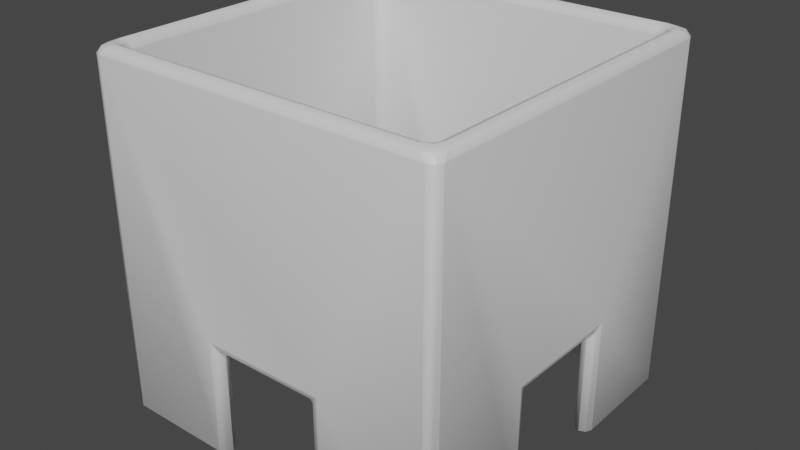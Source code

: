 # Source: House_v1_1.blend  (saved by Blender 2.80.75; exported with 4.5.12 LTS)
import bpy
from mathutils import Matrix  # noqa: F401  (used for matrix-valued properties, if any)

bpy.ops.wm.read_factory_settings(use_empty=True)
scene = bpy.context.scene
scene.name = 'Scene'

# ---- collections
col_collection = bpy.data.collections.new('Collection'); scene.collection.children.link(col_collection)

# ---- materials (node trees are filled in below, after node groups)
mat_material = bpy.data.materials.new('Material')
mat_material.alpha_threshold = 0.0
mat_material.use_transparent_shadow = False
mat_material.line_color = (0.0, 0.0, 0.0, 1.0)

# ---- material node trees
mat_material.use_nodes = True; mat_material.node_tree.nodes.clear()
_N = mat_material.node_tree.nodes; _L = mat_material.node_tree.links
n0 = _N.new('ShaderNodeOutputMaterial'); n0.name = 'Material Output'; n0.location = (300, 300)
n1 = _N.new('ShaderNodeBsdfPrincipled'); n1.name = 'Principled BSDF'; n1.location = (10, 300)
n1.distribution = 'GGX'
n1.subsurface_method = 'BURLEY'
n1.inputs[2].default_value = 0.4
n1.inputs[3].default_value = 1.45
n1.inputs[27].default_value = (0.0, 0.0, 0.0, 1.0)
n1.inputs[28].default_value = 1.0
_L.new(n1.outputs[0], n0.inputs[0])
n0.is_active_output = True

# ---- world
world_world = bpy.data.worlds.new('World'); scene.world = world_world
world_world.use_nodes = True; world_world.node_tree.nodes.clear()
_N = world_world.node_tree.nodes; _L = world_world.node_tree.links
n0 = _N.new('ShaderNodeOutputWorld'); n0.name = 'World Output'; n0.location = (300, 300)
n1 = _N.new('ShaderNodeBackground'); n1.name = 'Background'; n1.location = (10, 300)
n1.inputs[0].default_value = (0.05088, 0.05088, 0.05088, 1.0)
_L.new(n1.outputs[0], n0.inputs[0])
n0.is_active_output = True
world_world.color = (0.05088, 0.05088, 0.05088)
world_world.use_sun_shadow = False
world_world.sun_shadow_jitter_overblur = 0.0

# ---- meshes
me_cube = bpy.data.meshes.new('Cube')
me_cube.from_pydata([(0.95, -0.25, 0.6), (1.0, -0.35, 0.65), (0.95, -0.2854, 0.5854), (0.9789, -0.3, 0.6), (0.9854, -0.3146, 0.6), (0.9854, -0.3, 0.6146), (1.0, 0.35, 0.65), (0.95, 0.3, 0.55), (0.9854, 0.3, 0.6146), (0.9789, 0.3, 0.6), (0.9854, 0.3146, 0.6), (-1.0, 0.35, 0.0), (-0.9854, 0.3146, 0.0), (-0.95, 0.25, 0.6), (-1.0, 0.35, 0.65), (-0.95, 0.2854, 0.5854), (-0.9789, 0.3, 0.6), (-0.9854, 0.3146, 0.6), (-0.9854, 0.3, 0.6146), (-0.95, -0.3, 0.0), (-1.0, -0.35, 0.0), (-0.9854, -0.3146, 0.0), (-0.35, -1.0, 0.65), (-0.25, -0.95, 0.6), (-0.3146, -0.9854, 0.6), (-0.3, -0.9789, 0.6), (-0.3, -0.9854, 0.6146), (-0.2854, -0.95, 0.5854), (-0.35, 1.0, 0.65), (-0.3, 0.95, 0.55), (-0.3, 0.9854, 0.6146), (-0.3, 0.9789, 0.6), (-0.3146, 0.9854, 0.6), (0.35, -1.0, 0.65), (0.3, -0.95, 0.55), (0.3, -0.9854, 0.6146), (0.3, -0.9789, 0.6), (0.3146, -0.9854, 0.6), (0.2854, -0.95, 0.5854), (0.25, 0.95, 0.6), (0.35, 1.0, 0.65), (0.2854, 0.95, 0.5854), (0.3, 0.9789, 0.6), (0.3146, 0.9854, 0.6), (0.3, 0.9854, 0.6146), (-0.35, -1.0, 0.0), (-0.3146, -0.9854, 0.0), (0.35, 1.0, 0.0), (0.3146, 0.9854, 0.0), (1.0, 0.95, 1.95), (0.95, 0.8793, 2.0), (0.95, 1.0, 1.95), (0.9854, 0.9146, 1.985), (0.9666, 0.9666, 1.985), (0.9293, 0.9293, 2.0), (0.9146, 0.9854, 1.985), (0.9854, 0.9854, 1.95), (0.95, -1.0, 0.0), (1.0, -0.95, 0.0), (0.9854, -0.9854, 0.0), (-0.95, 1.0, 1.95), (-0.8793, 0.95, 2.0), (-1.0, 0.95, 1.95), (-0.9146, 0.9854, 1.985), (-0.9666, 0.9666, 1.985), (-0.9293, 0.9293, 2.0), (-0.9854, 0.9146, 1.985), (-0.9854, 0.9854, 1.95), (-0.95, 1.0, 0.0), (-1.0, 0.95, 0.0), (-0.9854, 0.9854, 0.0), (-0.95, -1.0, 1.95), (-1.0, -0.95, 1.95), (-0.95, -0.8793, 2.0), (-0.9854, -0.9854, 1.95), (-0.9666, -0.9666, 1.985), (-0.9854, -0.9146, 1.985), (-0.9293, -0.9293, 2.0), (-0.9146, -0.9854, 1.985), (-1.0, -0.95, 0.0), (-0.95, -1.0, 0.0), (-0.9854, -0.9854, 0.0), (0.3, -0.95, 0.0), (0.35, -1.0, 0.0), (0.3146, -0.9854, 0.0), (-0.3, 0.95, 0.0), (-0.35, 1.0, 0.0), (-0.3146, 0.9854, 0.0), (-1.0, -0.35, 0.65), (-0.95, -0.3, 0.55), (-0.9854, -0.3146, 0.6), (-0.9789, -0.3, 0.6), (-0.9854, -0.3, 0.6146), (1.0, -0.35, 0.0), (0.9854, -0.3146, 0.0), (0.95, 0.3, 0.0), (1.0, 0.35, 0.0), (0.9854, 0.3146, 0.0), (1.0, 0.95, 0.0), (0.95, 1.0, 0.0), (0.9854, 0.9854, 0.0), (0.8793, -0.95, 2.0), (1.0, -0.95, 1.95), (0.95, -1.0, 1.95), (0.9293, -0.9293, 2.0), (0.9666, -0.9666, 1.985), (0.9854, -0.9146, 1.985), (0.9854, -0.9854, 1.95), (0.9146, -0.9854, 1.985), (0.95, -0.3, 0.0), (0.9, -0.35, 0.0), (0.9146, -0.3146, 0.0), (0.95, -0.3, 0.55), (0.9, -0.35, 0.65), (0.9211, -0.3, 0.6), (0.9146, -0.3, 0.6146), (0.9146, -0.3146, 0.6), (0.95, 0.25, 0.6), (0.9, 0.35, 0.65), (0.95, 0.2854, 0.5854), (0.9211, 0.3, 0.6), (0.9146, 0.3146, 0.6), (0.9146, 0.3, 0.6146), (0.9, 0.35, 0.0), (0.9146, 0.3146, 0.0), (0.35, -0.9, 0.0), (0.3146, -0.9146, 0.0), (-0.3, -0.95, 0.0), (-0.35, -0.9, 0.0), (-0.3146, -0.9146, 0.0), (-0.3, -0.95, 0.55), (-0.35, -0.9, 0.65), (-0.3, -0.9211, 0.6), (-0.3, -0.9146, 0.6146), (-0.3146, -0.9146, 0.6), (0.25, -0.95, 0.6), (0.35, -0.9, 0.65), (0.3, -0.9211, 0.6), (0.3146, -0.9146, 0.6), (0.3, -0.9146, 0.6146), (-0.9, -0.35, 0.65), (-0.95, -0.25, 0.6), (-0.9146, -0.3146, 0.6), (-0.9211, -0.3, 0.6), (-0.9146, -0.3, 0.6146), (-0.95, -0.2854, 0.5854), (-0.9, -0.35, 0.0), (-0.9146, -0.3146, 0.0), (-0.9, 0.35, 0.65), (-0.95, 0.3, 0.55), (-0.9146, 0.3, 0.6146), (-0.9211, 0.3, 0.6), (-0.9146, 0.3146, 0.6), (-0.95, 0.3, 0.0), (-0.9, 0.35, 0.0), (-0.9146, 0.3146, 0.0), (-0.35, 0.9, 0.0), (-0.3146, 0.9146, 0.0), (0.3, 0.95, 0.0), (0.35, 0.9, 0.0), (0.3146, 0.9146, 0.0), (-0.25, 0.95, 0.6), (-0.35, 0.9, 0.65), (-0.2854, 0.95, 0.5854), (-0.3, 0.9211, 0.6), (-0.3146, 0.9146, 0.6), (-0.3, 0.9146, 0.6146), (0.35, 0.9, 0.65), (0.3, 0.95, 0.55), (0.3, 0.9146, 0.6146), (0.3, 0.9211, 0.6), (0.3146, 0.9146, 0.6), (-0.85, -0.9, 1.95), (-0.8793, -0.95, 2.0), (-0.9, -0.85, 1.95), (-0.8646, -0.9146, 1.985), (-0.8983, -0.8983, 1.985), (-0.9146, -0.8646, 1.985), (-0.8854, -0.8854, 1.95), (-0.85, 0.9, 1.95), (-0.9, 0.85, 1.95), (-0.95, 0.8793, 2.0), (-0.8854, 0.8854, 1.95), (-0.8983, 0.8983, 1.985), (-0.9146, 0.8646, 1.985), (-0.8646, 0.9146, 1.985), (0.9, 0.85, 1.95), (0.85, 0.9, 1.95), (0.8793, 0.95, 2.0), (0.8854, 0.8854, 1.95), (0.8983, 0.8983, 1.985), (0.8646, 0.9146, 1.985), (0.9146, 0.8646, 1.985), (0.9, -0.85, 1.95), (0.95, -0.8793, 2.0), (0.85, -0.9, 1.95), (0.9146, -0.8646, 1.985), (0.8983, -0.8983, 1.985), (0.8646, -0.9146, 1.985), (0.8854, -0.8854, 1.95), (0.85, 0.9, 0.0), (0.9, 0.85, 0.0), (0.8854, 0.8854, 0.0), (-0.9, 0.85, 0.0), (-0.85, 0.9, 0.0), (-0.8854, 0.8854, 0.0), (-0.85, -0.9, 0.0), (-0.9, -0.85, 0.0), (-0.8854, -0.8854, 0.0), (0.9, -0.85, 0.0), (0.85, -0.9, 0.0), (0.8854, -0.8854, 0.0)], [], [(86, 68, 60, 51, 99, 47, 40, 28), (72, 62, 69, 11, 14, 88, 20, 79), (83, 57, 103, 71, 80, 45, 22, 33), (154, 203, 180, 174, 207, 146, 140, 148), (159, 200, 187, 179, 204, 156, 162, 167), (128, 206, 172, 195, 210, 125, 136, 131), (110, 209, 193, 186, 201, 123, 118, 113), (0, 5, 3, 2), (112, 2, 3, 4), (1, 4, 3, 5), (117, 119, 9, 8), (6, 8, 9, 10), (7, 10, 9, 119), (13, 18, 16, 15), (149, 15, 16, 17), (14, 17, 16, 18), (130, 27, 25, 24), (22, 24, 25, 26), (23, 26, 25, 27), (161, 163, 31, 30), (28, 30, 31, 32), (29, 32, 31, 163), (135, 38, 36, 35), (33, 35, 36, 37), (34, 37, 36, 38), (39, 44, 42, 41), (168, 41, 42, 43), (40, 43, 42, 44), (49, 56, 53, 52), (50, 52, 53, 54), (188, 54, 53, 55), (51, 55, 53, 56), (60, 67, 64, 63), (61, 63, 64, 65), (181, 65, 64, 66), (62, 66, 64, 67), (100, 98, 96, 97, 95, 124, 123, 201, 202, 200, 159, 160, 158, 48, 47, 99), (71, 78, 75, 74), (72, 74, 75, 76), (73, 76, 75, 77), (173, 77, 75, 78), (88, 92, 91, 90), (89, 90, 91, 145), (141, 145, 91, 92), (101, 108, 105, 104), (194, 104, 105, 106), (102, 106, 105, 107), (103, 107, 105, 108), (112, 116, 114, 2), (0, 2, 114, 115), (113, 115, 114, 116), (117, 122, 120, 119), (7, 119, 120, 121), (118, 121, 120, 122), (130, 134, 132, 27), (23, 27, 132, 133), (131, 133, 132, 134), (135, 139, 137, 38), (34, 38, 137, 138), (136, 138, 137, 139), (89, 145, 143, 142), (140, 142, 143, 144), (141, 144, 143, 145), (13, 15, 151, 150), (148, 150, 151, 152), (149, 152, 151, 15), (161, 166, 164, 163), (29, 163, 164, 165), (162, 165, 164, 166), (39, 41, 170, 169), (167, 169, 170, 171), (168, 171, 170, 41), (172, 178, 176, 175), (173, 175, 176, 77), (73, 77, 176, 177), (174, 177, 176, 178), (179, 185, 183, 182), (180, 182, 183, 184), (181, 184, 183, 65), (61, 65, 183, 185), (186, 192, 190, 189), (187, 189, 190, 191), (188, 191, 190, 54), (50, 54, 190, 192), (193, 199, 197, 196), (194, 196, 197, 104), (101, 104, 197, 198), (195, 198, 197, 199), (141, 92, 18, 13), (92, 88, 14, 18), (149, 17, 12, 153), (17, 14, 11, 12), (117, 8, 5, 0), (8, 6, 1, 5), (79, 81, 74, 72), (81, 80, 71, 74), (62, 67, 70, 69), (67, 60, 68, 70), (161, 30, 44, 39), (30, 28, 40, 44), (45, 46, 24, 22), (46, 127, 130, 24), (135, 35, 26, 23), (35, 33, 22, 26), (85, 87, 32, 29), (87, 86, 28, 32), (82, 84, 37, 34), (84, 83, 33, 37), (47, 48, 43, 40), (48, 158, 168, 43), (109, 111, 116, 112), (111, 110, 113, 116), (118, 122, 115, 113), (122, 117, 0, 115), (123, 124, 121, 118), (124, 95, 7, 121), (127, 129, 134, 130), (129, 128, 131, 134), (136, 139, 133, 131), (139, 135, 23, 133), (125, 126, 138, 136), (126, 82, 34, 138), (89, 142, 147, 19), (142, 140, 146, 147), (140, 144, 150, 148), (144, 141, 13, 150), (148, 152, 155, 154), (152, 149, 153, 155), (162, 166, 169, 167), (166, 161, 39, 169), (156, 157, 165, 162), (157, 85, 29, 165), (158, 160, 171, 168), (160, 159, 167, 171), (179, 182, 205, 204), (182, 180, 203, 205), (174, 178, 208, 207), (178, 172, 206, 208), (186, 189, 202, 201), (189, 187, 200, 202), (180, 184, 177, 174), (184, 181, 73, 177), (195, 199, 211, 210), (199, 193, 209, 211), (187, 191, 185, 179), (191, 188, 61, 185), (101, 198, 175, 173), (198, 195, 172, 175), (193, 196, 192, 186), (196, 194, 50, 192), (181, 66, 76, 73), (66, 62, 72, 76), (103, 108, 78, 71), (108, 101, 173, 78), (19, 21, 90, 89), (21, 20, 88, 90), (57, 59, 107, 103), (59, 58, 102, 107), (93, 94, 4, 1), (94, 109, 112, 4), (95, 97, 10, 7), (97, 96, 6, 10), (51, 56, 100, 99), (56, 49, 98, 100), (188, 55, 63, 61), (55, 51, 60, 63), (194, 106, 52, 50), (106, 102, 49, 52), (96, 98, 49, 102, 58, 93, 1, 6), (208, 206, 128, 129, 127, 46, 45, 80, 81, 79, 20, 21, 19, 147, 146, 207), (205, 203, 154, 155, 153, 12, 11, 69, 70, 68, 86, 87, 85, 157, 156, 204), (57, 83, 84, 82, 126, 125, 210, 211, 209, 110, 111, 109, 94, 93, 58, 59)])
_uv = me_cube.uv_layers.new(name='UVMap')
_uv.uv.foreach_set('vector', [0.0, 0.0, 0.0, 0.0, 0.0, 0.0, 0.0, 0.0, 0.0, 0.0, 0.0, 0.0, 0.0, 0.0, 0.0, 0.0, 0.0, 0.0, 0.0, 0.0, 0.0, 0.0, 0.0, 0.0, 0.0, 0.0, 0.0, 0.0, 0.0, 0.0, 0.0, 0.0, 0.0, 0.0, 0.0, 0.0, 0.0, 0.0, 0.0, 0.0, 0.0, 0.0, 0.0, 0.0, 0.0, 0.0, 0.0, 0.0, 0.0, 0.0, 0.0, 0.0, 0.0, 0.0, 0.0, 0.0, 0.0, 0.0, 0.0, 0.0, 0.0, 0.0, 0.0, 0.0, 0.0, 0.0, 0.0, 0.0, 0.0, 0.0, 0.0, 0.0, 0.0, 0.0, 0.0, 0.0, 0.0, 0.0, 0.0, 0.0, 0.0, 0.0, 0.0, 0.0, 0.0, 0.0, 0.0, 0.0, 0.0, 0.0, 0.0, 0.0, 0.0, 0.0, 0.0, 0.0, 0.0, 0.0, 0.0, 0.0, 0.0, 0.0, 0.0, 0.0, 0.0, 0.0, 0.0, 0.0, 0.0, 0.0, 0.0, 0.0, 0.0, 0.0, 0.0, 0.0, 0.0, 0.0, 0.0, 0.0, 0.0, 0.0, 0.0, 0.0, 0.0, 0.0, 0.0, 0.0, 0.0, 0.0, 0.0, 0.0, 0.0, 0.0, 0.0, 0.0, 0.0, 0.0, 0.0, 0.0, 0.0, 0.0, 0.0, 0.0, 0.0, 0.0, 0.0, 0.0, 0.0, 0.0, 0.0, 0.0, 0.0, 0.0, 0.0, 0.0, 0.0, 0.0, 0.0, 0.0, 0.0, 0.0, 0.0, 0.0, 0.0, 0.0, 0.0, 0.0, 0.0, 0.0, 0.0, 0.0, 0.0, 0.0, 0.0, 0.0, 0.0, 0.0, 0.0, 0.0, 0.0, 0.0, 0.0, 0.0, 0.0, 0.0, 0.0, 0.0, 0.0, 0.0, 0.0, 0.0, 0.0, 0.0, 0.0, 0.0, 0.0, 0.0, 0.0, 0.0, 0.0, 0.0, 0.0, 0.0, 0.0, 0.0, 0.0, 0.0, 0.0, 0.0, 0.0, 0.0, 0.0, 0.0, 0.0, 0.0, 0.0, 0.0, 0.0, 0.0, 0.0, 0.0, 0.0, 0.0, 0.0, 0.0, 0.0, 0.0, 0.0, 0.0, 0.0, 0.0, 0.0, 0.0, 0.0, 0.0, 0.0, 0.0, 0.0, 0.0, 0.0, 0.0, 0.0, 0.0, 0.0, 0.0, 0.0, 0.0, 0.0, 0.0, 0.0, 0.0, 0.0, 0.0, 0.0, 0.0, 0.0, 0.0, 0.0, 0.0, 0.0, 0.0, 0.0, 0.0, 0.0, 0.0, 0.0, 0.0, 0.0, 0.0, 0.0, 0.0, 0.0, 0.0, 0.0, 0.0, 0.0, 0.0, 0.0, 0.0, 0.0, 0.0, 0.0, 0.0, 0.0, 0.0, 0.0, 0.0, 0.0, 0.0, 0.0, 0.0, 0.0, 0.0, 0.0, 0.0, 0.0, 0.0, 0.0, 0.0, 0.0, 0.0, 0.0, 0.0, 0.0, 0.0, 0.0, 0.0, 0.0, 0.0, 0.0, 0.0, 0.0, 0.0, 0.0, 0.0, 0.0, 0.0, 0.0, 0.0, 0.0, 0.0, 0.0, 0.0, 0.0, 0.0, 0.0, 0.0, 0.0, 0.0, 0.0, 0.0, 0.0, 0.0, 0.0, 0.0, 0.0, 0.0, 0.0, 0.0, 0.0, 0.0, 0.0, 0.0, 0.0, 0.0, 0.0, 0.0, 0.0, 0.0, 0.0, 0.0, 0.0, 0.0, 0.0, 0.0, 0.0, 0.0, 0.0, 0.0, 0.0, 0.0, 0.0, 0.0, 0.0, 0.0, 0.0, 0.0, 0.0, 0.0, 0.0, 0.0, 0.0, 0.0, 0.0, 0.0, 0.0, 0.0, 0.0, 0.0, 0.0, 0.0, 0.0, 0.0, 0.0, 0.0, 0.0, 0.0, 0.0, 0.0, 0.0, 0.0, 0.0, 0.0, 0.0, 0.0, 0.0, 0.0, 0.0, 0.0, 0.0, 0.0, 0.0, 0.0, 0.0, 0.0, 0.0, 0.0, 0.0, 0.0, 0.0, 0.0, 0.0, 0.0, 0.0, 0.0, 0.0, 0.0, 0.0, 0.0, 0.0, 0.0, 0.0, 0.0, 0.0, 0.0, 0.0, 0.0, 0.0, 0.0, 0.0, 0.0, 0.0, 0.0, 0.0, 0.0, 0.0, 0.0, 0.0, 0.0, 0.0, 0.0, 0.0, 0.0, 0.0, 0.0, 0.0, 0.0, 0.0, 0.0, 0.0, 0.0, 0.0, 0.0, 0.0, 0.0, 0.0, 0.0, 0.0, 0.0, 0.0, 0.0, 0.0, 0.0, 0.0, 0.0, 0.0, 0.0, 0.0, 0.0, 0.0, 0.0, 0.0, 0.0, 0.0, 0.0, 0.0, 0.0, 0.0, 0.0, 0.0, 0.0, 0.0, 0.0, 0.0, 0.0, 0.0, 0.0, 0.0, 0.0, 0.0, 0.0, 0.0, 0.0, 0.0, 0.0, 0.0, 0.0, 0.0, 0.0, 0.0, 0.0, 0.0, 0.0, 0.0, 0.0, 0.0, 0.0, 0.0, 0.0, 0.0, 0.0, 0.0, 0.0, 0.0, 0.0, 0.0, 0.0, 0.0, 0.0, 0.0, 0.0, 0.0, 0.0, 0.0, 0.0, 0.0, 0.0, 0.0, 0.0, 0.0, 0.0, 0.0, 0.0, 0.0, 0.0, 0.0, 0.0, 0.0, 0.0, 0.0, 0.0, 0.0, 0.0, 0.0, 0.0, 0.0, 0.0, 0.0, 0.0, 0.0, 0.0, 0.0, 0.0, 0.0, 0.0, 0.0, 0.0, 0.0, 0.0, 0.0, 0.0, 0.0, 0.0, 0.0, 0.0, 0.0, 0.0, 0.0, 0.0, 0.0, 0.0, 0.0, 0.0, 0.0, 0.0, 0.0, 0.0, 0.0, 0.0, 0.0, 0.0, 0.0, 0.0, 0.0, 0.0, 0.0, 0.0, 0.0, 0.0, 0.0, 0.0, 0.0, 0.0, 0.0, 0.0, 0.0, 0.0, 0.0, 0.0, 0.0, 0.0, 0.0, 0.0, 0.0, 0.0, 0.0, 0.0, 0.0, 0.0, 0.0, 0.0, 0.0, 0.0, 0.0, 0.0, 0.0, 0.0, 0.0, 0.0, 0.0, 0.0, 0.0, 0.0, 0.0, 0.0, 0.0, 0.0, 0.0, 0.0, 0.0, 0.0, 0.0, 0.0, 0.0, 0.0, 0.0, 0.0, 0.0, 0.0, 0.0, 0.0, 0.0, 0.0, 0.0, 0.0, 0.0, 0.0, 0.0, 0.0, 0.0, 0.0, 0.0, 0.0, 0.0, 0.0, 0.0, 0.0, 0.0, 0.0, 0.0, 0.0, 0.0, 0.0, 0.0, 0.0, 0.0, 0.0, 0.0, 0.0, 0.0, 0.0, 0.0, 0.0, 0.0, 0.0, 0.0, 0.0, 0.0, 0.0, 0.0, 0.0, 0.0, 0.0, 0.0, 0.0, 0.0, 0.0, 0.0, 0.0, 0.0, 0.0, 0.0, 0.0, 0.0, 0.0, 0.0, 0.0, 0.0, 0.0, 0.0, 0.0, 0.0, 0.0, 0.0, 0.0, 0.0, 0.0, 0.0, 0.0, 0.0, 0.0, 0.0, 0.0, 0.0, 0.0, 0.0, 0.0, 0.0, 0.0, 0.0, 0.0, 0.0, 0.0, 0.0, 0.0, 0.0, 0.0, 0.0, 0.0, 0.0, 0.0, 0.0, 0.0, 0.0, 0.0, 0.0, 0.0, 0.0, 0.0, 0.0, 0.0, 0.0, 0.0, 0.0, 0.0, 0.0, 0.0, 0.0, 0.0, 0.0, 0.0, 0.0, 0.0, 0.0, 0.0, 0.0, 0.0, 0.0, 0.0, 0.0, 0.0, 0.0, 0.0, 0.0, 0.0, 0.0, 0.0, 0.0, 0.0, 0.0, 0.0, 0.0, 0.0, 0.0, 0.0, 0.0, 0.0, 0.0, 0.0, 0.0, 0.0, 0.0, 0.0, 0.0, 0.0, 0.0, 0.0, 0.0, 0.0, 0.0, 0.0, 0.0, 0.0, 0.0, 0.0, 0.0, 0.0, 0.0, 0.0, 0.0, 0.0, 0.0, 0.0, 0.0, 0.0, 0.0, 0.0, 0.0, 0.0, 0.0, 0.0, 0.0, 0.0, 0.0, 0.0, 0.0, 0.0, 0.0, 0.0, 0.0, 0.0, 0.0, 0.0, 0.0, 0.0, 0.0, 0.0, 0.0, 0.0, 0.0, 0.0, 0.0, 0.0, 0.0, 0.0, 0.0, 0.0, 0.0, 0.0, 0.0, 0.0, 0.0, 0.0, 0.0, 0.0, 0.0, 0.0, 0.0, 0.0, 0.0, 0.0, 0.0, 0.0, 0.0, 0.0, 0.0, 0.0, 0.0, 0.0, 0.0, 0.0, 0.0, 0.0, 0.0, 0.0, 0.0, 0.0, 0.0, 0.0, 0.0, 0.0, 0.0, 0.0, 0.0, 0.0, 0.0, 0.0, 0.0, 0.0, 0.0, 0.0, 0.0, 0.0, 0.0, 0.0, 0.0, 0.0, 0.0, 0.0, 0.0, 0.0, 0.0, 0.0, 0.0, 0.0, 0.0, 0.0, 0.0, 0.0, 0.0, 0.0, 0.0, 0.0, 0.0, 0.0, 0.0, 0.0, 0.0, 0.0, 0.0, 0.0, 0.0, 0.0, 0.0, 0.0, 0.0, 0.0, 0.0, 0.0, 0.0, 0.0, 0.0, 0.0, 0.0, 0.0, 0.0, 0.0, 0.0, 0.0, 0.0, 0.0, 0.0, 0.0, 0.0, 0.0, 0.0, 0.0, 0.0, 0.0, 0.0, 0.0, 0.0, 0.0, 0.0, 0.0, 0.0, 0.0, 0.0, 0.0, 0.0, 0.0, 0.0, 0.0, 0.0, 0.0, 0.0, 0.0, 0.0, 0.0, 0.0, 0.0, 0.0, 0.0, 0.0, 0.0, 0.0, 0.0, 0.0, 0.0, 0.0, 0.0, 0.0, 0.0, 0.0, 0.0, 0.0, 0.0, 0.0, 0.0, 0.0, 0.0, 0.0, 0.0, 0.0, 0.0, 0.0, 0.0, 0.0, 0.0, 0.0, 0.0, 0.0, 0.0, 0.0, 0.0, 0.0, 0.0, 0.0, 0.0, 0.0, 0.0, 0.0, 0.0, 0.0, 0.0, 0.0, 0.0, 0.0, 0.0, 0.0, 0.0, 0.0, 0.0, 0.0, 0.0, 0.0, 0.0, 0.0, 0.0, 0.0, 0.0, 0.0, 0.0, 0.0, 0.0, 0.0, 0.0, 0.0, 0.0, 0.0, 0.0, 0.0, 0.0, 0.0, 0.0, 0.0, 0.0, 0.0, 0.0, 0.0, 0.0, 0.0, 0.0, 0.0, 0.0, 0.0, 0.0, 0.0, 0.0, 0.0, 0.0, 0.0, 0.0, 0.0, 0.0, 0.0, 0.0, 0.0, 0.0, 0.0, 0.0, 0.0, 0.0, 0.0, 0.0, 0.0, 0.0, 0.0, 0.0, 0.0, 0.0, 0.0, 0.0, 0.0, 0.0, 0.0, 0.0, 0.0, 0.0, 0.0, 0.0, 0.0, 0.0, 0.0, 0.0, 0.0, 0.0, 0.0, 0.0, 0.0, 0.0, 0.0, 0.0, 0.0, 0.0, 0.0, 0.0, 0.0, 0.0, 0.0, 0.0, 0.0, 0.0, 0.0, 0.0, 0.0, 0.0, 0.0, 0.0, 0.0, 0.0, 0.0, 0.0, 0.0, 0.0, 0.0, 0.0, 0.0, 0.0, 0.0, 0.0, 0.0, 0.0, 0.0, 0.0, 0.0, 0.0, 0.0, 0.0, 0.0, 0.0, 0.0, 0.0, 0.0, 0.0, 0.0, 0.0, 0.0, 0.0, 0.0, 0.0, 0.0, 0.0, 0.0, 0.0, 0.0, 0.0, 0.0, 0.0, 0.0, 0.0, 0.0, 0.0, 0.0, 0.0, 0.0, 0.0, 0.0, 0.0, 0.0, 0.0, 0.0, 0.0, 0.0, 0.0, 0.0, 0.0, 0.0, 0.0, 0.0, 0.0, 0.0, 0.0, 0.0, 0.0, 0.0, 0.0, 0.0, 0.0, 0.0, 0.0, 0.0, 0.0, 0.0, 0.0, 0.0, 0.0, 0.0, 0.0, 0.0, 0.0, 0.0, 0.0, 0.0, 0.0, 0.0, 0.0, 0.0, 0.0, 0.0, 0.0, 0.0, 0.0, 0.0, 0.0, 0.0, 0.0, 0.0, 0.0, 0.0, 0.0, 0.0, 0.0, 0.0, 0.0, 0.0, 0.0, 0.0, 0.0, 0.0, 0.0, 0.0, 0.0, 0.0, 0.0, 0.0, 0.0, 0.0, 0.0, 0.0, 0.0, 0.0, 0.0, 0.0, 0.0, 0.0, 0.0, 0.0, 0.0, 0.0, 0.0, 0.0, 0.0, 0.0, 0.0, 0.0, 0.0, 0.0, 0.0, 0.0, 0.0, 0.0, 0.0, 0.0, 0.0, 0.0, 0.0, 0.0, 0.0, 0.0, 0.0, 0.0, 0.0, 0.0, 0.0, 0.0, 0.0, 0.0, 0.0, 0.0, 0.0, 0.0, 0.0, 0.0, 0.0, 0.0, 0.0, 0.0, 0.0, 0.0, 0.0, 0.0, 0.0, 0.0, 0.0, 0.0, 0.0, 0.0, 0.0, 0.0, 0.0, 0.0, 0.0, 0.0, 0.0, 0.0, 0.0, 0.0, 0.0, 0.0, 0.0, 0.0, 0.0, 0.0, 0.0, 0.0, 0.0, 0.0, 0.0, 0.0, 0.0, 0.0, 0.0, 0.0, 0.0, 0.0, 0.0, 0.0, 0.0, 0.0, 0.0, 0.0, 0.0, 0.0, 0.0, 0.0, 0.0, 0.0, 0.0, 0.0, 0.0, 0.0, 0.0, 0.0, 0.0, 0.0, 0.0, 0.0, 0.0, 0.0, 0.0, 0.0, 0.0, 0.0, 0.0, 0.0, 0.0, 0.0, 0.0, 0.0, 0.0, 0.0, 0.0, 0.0, 0.0, 0.0, 0.0, 0.0, 0.0, 0.0, 0.0, 0.0, 0.0, 0.0, 0.0, 0.0, 0.0, 0.0, 0.0, 0.0, 0.0, 0.0, 0.0, 0.0, 0.0, 0.0, 0.0, 0.0, 0.0, 0.0, 0.0, 0.0, 0.0, 0.0, 0.0, 0.0, 0.0, 0.0, 0.0, 0.0, 0.0, 0.0, 0.0, 0.0, 0.0, 0.0, 0.0, 0.0, 0.0, 0.0, 0.0, 0.0, 0.0, 0.0, 0.0, 0.0, 0.0, 0.0, 0.0, 0.0, 0.0, 0.0, 0.0, 0.0, 0.0, 0.0, 0.0, 0.0, 0.0, 0.0, 0.0, 0.0, 0.0, 0.0, 0.0, 0.0, 0.0, 0.0, 0.0, 0.0, 0.0, 0.0, 0.0, 0.0, 0.0, 0.0, 0.0, 0.0, 0.0, 0.0, 0.0, 0.0, 0.0, 0.0, 0.0, 0.0, 0.0, 0.0, 0.0, 0.0, 0.0, 0.0, 0.0, 0.0, 0.0, 0.0, 0.0, 0.0, 0.0, 0.0, 0.0, 0.0, 0.0, 0.0, 0.0, 0.0, 0.0, 0.0, 0.0, 0.0, 0.0, 0.0, 0.0, 0.0, 0.0, 0.0, 0.0, 0.0, 0.0, 0.0, 0.0, 0.0, 0.0, 0.0, 0.0, 0.0, 0.0, 0.0, 0.0, 0.0, 0.0, 0.0, 0.0, 0.0, 0.0, 0.0, 0.0, 0.0, 0.0, 0.0, 0.0, 0.0, 0.0, 0.0, 0.0, 0.0, 0.0, 0.0, 0.0, 0.0, 0.0, 0.0, 0.0, 0.0, 0.0, 0.0, 0.0, 0.0, 0.0, 0.0, 0.0, 0.0, 0.0, 0.0, 0.0, 0.0, 0.0, 0.0, 0.0, 0.0, 0.0, 0.0, 0.0, 0.0, 0.0])
me_cube.materials.append(mat_material)
me_cube.use_remesh_preserve_volume = False
me_cube.use_remesh_preserve_attributes = False
me_cube.use_mirror_vertex_groups = False
me_cube.update()
me_cube.normals_split_custom_set([tuple(v) for v in zip(*[iter([0.04324, 0.8912, -0.4516, -0.04324, 0.8912, -0.4516, -0.07133, 0.9922, 0.1021, 0.07133, 0.9922, 0.1021, 0.04324, 0.8912, -0.4516, -0.04324, 0.8912, -0.4516, -0.06023, 0.9964, -0.06023, 0.06023, 0.9964, -0.06023, -0.9922, -0.07133, 0.1021, -0.9922, 0.07133, 0.1021, -0.8912, 0.04324, -0.4516, -0.8912, -0.04324, -0.4516, -0.9964, -0.06023, -0.06023, -0.9964, 0.06023, -0.06023, -0.8912, 0.04324, -0.4516, -0.8912, -0.04324, -0.4516, -0.04324, -0.8912, -0.4516, 0.04324, -0.8912, -0.4516, 0.07133, -0.9922, 0.1021, -0.07133, -0.9922, 0.1021, -0.04324, -0.8912, -0.4516, 0.04324, -0.8912, -0.4516, 0.06023, -0.9964, -0.06023, -0.06023, -0.9964, -0.06023, 0.8912, -0.04324, -0.4516, 0.8912, -0.04321, -0.4516, 0.993, -0.07855, 0.0883, 0.993, 0.07855, 0.0883, 0.8912, 0.04321, -0.4516, 0.8912, 0.04324, -0.4516, 0.9964, 0.06023, -0.06023, 0.9964, -0.06023, -0.06023, -0.04324, -0.8912, -0.4516, -0.04321, -0.8912, -0.4516, -0.07855, -0.993, 0.0883, 0.07855, -0.993, 0.0883, 0.04321, -0.8912, -0.4516, 0.04324, -0.8912, -0.4516, 0.06023, -0.9964, -0.06023, -0.06023, -0.9964, -0.06023, 0.04324, 0.8912, -0.4516, 0.04321, 0.8912, -0.4516, 0.07855, 0.993, 0.0883, -0.07855, 0.993, 0.0883, -0.04321, 0.8912, -0.4516, -0.04324, 0.8912, -0.4516, -0.06023, 0.9964, -0.06023, 0.06023, 0.9964, -0.06023, -0.8912, 0.04324, -0.4516, -0.8912, 0.04321, -0.4516, -0.993, 0.07855, 0.0883, -0.993, -0.07855, 0.0883, -0.8912, -0.04321, -0.4516, -0.8912, -0.04324, -0.4516, -0.9964, -0.06023, -0.06023, -0.9964, 0.06023, -0.06023, 0.3676, 0.3454, -0.8635, 0.745, 0.2787, -0.606, 0.7454, 0.4095, -0.5259, 0.3658, 0.5928, -0.7175, 0.3676, 0.8635, -0.3453, 0.3658, 0.7175, -0.5928, 0.7454, 0.5259, -0.4095, 0.745, 0.606, -0.2787, 0.9736, 0.1615, -0.1615, 0.8978, 0.3992, -0.1858, 0.8939, 0.317, -0.317, 0.8978, 0.1858, -0.3992, 0.3676, -0.3453, -0.8635, 0.3658, -0.5928, -0.7175, 0.7455, -0.4095, -0.5259, 0.745, -0.2787, -0.606, 0.9736, -0.1615, -0.1615, 0.8978, -0.1858, -0.3992, 0.8939, -0.317, -0.317, 0.8978, -0.3992, -0.1858, 0.3676, -0.8635, -0.3454, 0.745, -0.606, -0.2787, 0.7454, -0.5259, -0.4095, 0.3658, -0.7175, -0.5928, -0.3676, -0.3454, -0.8635, -0.745, -0.2787, -0.606, -0.7454, -0.4095, -0.5259, -0.3658, -0.5928, -0.7175, -0.3676, -0.8635, -0.3453, -0.3658, -0.7175, -0.5928, -0.7454, -0.5259, -0.4095, -0.745, -0.606, -0.2787, -0.9736, -0.1615, -0.1615, -0.8978, -0.3992, -0.1858, -0.8939, -0.317, -0.317, -0.8978, -0.1858, -0.3992, 0.8635, -0.3676, -0.3453, 0.7175, -0.3658, -0.5928, 0.5259, -0.7455, -0.4095, 0.606, -0.745, -0.2787, 0.1615, -0.9736, -0.1615, 0.3992, -0.8978, -0.1858, 0.317, -0.8939, -0.317, 0.1858, -0.8978, -0.3992, 0.3454, -0.3676, -0.8635, 0.2787, -0.745, -0.606, 0.4095, -0.7454, -0.5259, 0.5928, -0.3658, -0.7175, 0.3453, 0.3676, -0.8635, 0.5928, 0.3658, -0.7175, 0.4095, 0.7454, -0.5259, 0.2787, 0.745, -0.606, 0.1615, 0.9736, -0.1615, 0.1858, 0.8978, -0.3992, 0.317, 0.8939, -0.317, 0.3992, 0.8978, -0.1858, 0.8635, 0.3676, -0.3454, 0.606, 0.745, -0.2787, 0.5259, 0.7454, -0.4095, 0.7175, 0.3658, -0.5928, -0.3453, -0.3676, -0.8635, -0.5928, -0.3658, -0.7175, -0.4095, -0.7454, -0.5259, -0.2787, -0.745, -0.606, -0.1615, -0.9736, -0.1615, -0.1858, -0.8978, -0.3992, -0.317, -0.8939, -0.317, -0.3992, -0.8978, -0.1858, -0.8635, -0.3676, -0.3454, -0.606, -0.745, -0.2787, -0.5259, -0.7454, -0.4095, -0.7175, -0.3658, -0.5928, -0.3454, 0.3676, -0.8635, -0.2787, 0.745, -0.606, -0.4095, 0.7454, -0.5259, -0.5928, 0.3658, -0.7175, -0.8635, 0.3676, -0.3453, -0.7175, 0.3658, -0.5928, -0.5259, 0.7455, -0.4095, -0.606, 0.745, -0.2787, -0.1615, 0.9736, -0.1615, -0.3992, 0.8978, -0.1858, -0.317, 0.8939, -0.317, -0.1858, 0.8978, -0.3992, 0.8882, 0.2218, 0.4023, 0.7341, 0.4924, 0.4676, 0.591, 0.3494, 0.7271, 0.704, 0.2009, 0.6812, 0.1351, 0.04921, 0.9896, 0.4644, 0.109, 0.8789, 0.338, 0.2515, 0.9069, 0.1307, 0.04415, 0.9904, 0.0492, 0.1351, 0.9896, 0.04416, 0.1307, 0.9904, 0.2515, 0.338, 0.9069, 0.109, 0.4644, 0.8789, 0.2218, 0.8882, 0.4023, 0.2009, 0.704, 0.6812, 0.3494, 0.591, 0.7271, 0.4924, 0.7341, 0.4676, -0.2218, 0.8882, 0.4023, -0.4924, 0.7341, 0.4676, -0.3494, 0.591, 0.7271, -0.2009, 0.704, 0.6812, -0.04921, 0.1351, 0.9896, -0.109, 0.4644, 0.8789, -0.2515, 0.338, 0.9069, -0.04416, 0.1307, 0.9904, -0.1351, 0.0492, 0.9896, -0.1307, 0.04416, 0.9904, -0.338, 0.2515, 0.9069, -0.4644, 0.109, 0.8789, -0.8882, 0.2218, 0.4023, -0.704, 0.2009, 0.6812, -0.591, 0.3494, 0.7271, -0.7341, 0.4924, 0.4676, 0.1518, 0.1518, -0.9767, 0.3097, 0.04054, -0.95, 0.3097, -0.04055, -0.95, 0.1518, -0.1518, -0.9767, -8.091e-06, -0.2147, -0.9767, -0.1518, -0.1518, -0.9767, -0.3097, -0.04054, -0.95, -0.3097, -0.04053, -0.95, -0.1518, -0.1518, -0.9767, -0.04052, -0.3097, -0.95, -0.04055, -0.3097, -0.95, -0.1518, -0.1518, -0.9767, -0.2147, -1.785e-05, -0.9767, -0.1518, 0.1518, -0.9767, -0.04054, 0.3097, -0.95, 0.04055, 0.3097, -0.95, -0.2218, -0.8882, 0.4023, -0.2009, -0.704, 0.6812, -0.3494, -0.591, 0.7271, -0.4924, -0.7341, 0.4676, -0.8882, -0.2218, 0.4023, -0.7341, -0.4924, 0.4676, -0.591, -0.3494, 0.7271, -0.704, -0.2009, 0.6812, -0.1351, -0.04921, 0.9896, -0.4644, -0.109, 0.8789, -0.338, -0.2515, 0.9069, -0.1307, -0.04415, 0.9904, -0.0492, -0.1351, 0.9896, -0.04416, -0.1307, 0.9904, -0.2515, -0.338, 0.9069, -0.109, -0.4644, 0.8789, -0.9736, 0.1615, -0.1615, -0.8978, 0.1858, -0.3992, -0.8939, 0.317, -0.317, -0.8978, 0.3992, -0.1858, -0.3676, 0.8635, -0.3454, -0.745, 0.606, -0.2787, -0.7454, 0.5259, -0.4095, -0.3658, 0.7175, -0.5928, -0.3676, 0.3453, -0.8635, -0.3658, 0.5928, -0.7175, -0.7455, 0.4095, -0.5259, -0.745, 0.2787, -0.606, 0.04921, -0.1351, 0.9896, 0.109, -0.4644, 0.8789, 0.2515, -0.338, 0.9069, 0.04416, -0.1307, 0.9904, 0.1351, -0.0492, 0.9896, 0.1307, -0.04416, 0.9904, 0.338, -0.2515, 0.9069, 0.4644, -0.109, 0.8789, 0.8882, -0.2218, 0.4023, 0.704, -0.2009, 0.6812, 0.591, -0.3494, 0.7271, 0.7341, -0.4924, 0.4676, 0.2218, -0.8882, 0.4023, 0.4924, -0.7341, 0.4676, 0.3494, -0.591, 0.7271, 0.2009, -0.704, 0.6812, -0.3676, 0.8635, -0.3454, -0.745, 0.606, -0.2787, -0.7455, 0.5259, -0.4095, -0.3658, 0.7175, -0.5928, -0.3676, 0.3453, -0.8635, -0.3658, 0.5928, -0.7175, -0.7455, 0.4095, -0.5259, -0.745, 0.2787, -0.606, -0.9736, 0.1615, -0.1615, -0.8978, 0.1858, -0.3992, -0.8939, 0.317, -0.317, -0.8978, 0.3992, -0.1858, -0.3676, -0.3454, -0.8635, -0.745, -0.2787, -0.606, -0.7454, -0.4095, -0.5259, -0.3658, -0.5928, -0.7175, -0.3676, -0.8635, -0.3453, -0.3658, -0.7175, -0.5928, -0.7455, -0.5259, -0.4095, -0.745, -0.606, -0.2787, -0.9736, -0.1615, -0.1615, -0.8978, -0.3992, -0.1858, -0.8939, -0.317, -0.317, -0.8978, -0.1858, -0.3992, 0.8635, 0.3676, -0.3454, 0.606, 0.745, -0.2787, 0.5259, 0.7454, -0.4095, 0.7175, 0.3658, -0.5928, 0.3453, 0.3676, -0.8635, 0.5928, 0.3658, -0.7175, 0.4095, 0.7454, -0.5259, 0.2787, 0.745, -0.606, 0.1615, 0.9736, -0.1615, 0.1858, 0.8978, -0.3992, 0.317, 0.8939, -0.317, 0.3992, 0.8978, -0.1858, -0.3454, 0.3676, -0.8635, -0.2787, 0.745, -0.606, -0.4095, 0.7454, -0.5259, -0.5928, 0.3658, -0.7175, -0.8635, 0.3676, -0.3453, -0.7175, 0.3658, -0.5928, -0.5259, 0.7454, -0.4095, -0.606, 0.745, -0.2787, -0.1615, 0.9736, -0.1615, -0.3992, 0.8978, -0.1858, -0.317, 0.8939, -0.317, -0.1858, 0.8978, -0.3992, 0.3676, 0.8635, -0.3453, 0.3658, 0.7175, -0.5928, 0.7455, 0.5259, -0.4095, 0.745, 0.606, -0.2787, 0.9736, 0.1615, -0.1615, 0.8978, 0.3992, -0.1858, 0.8939, 0.317, -0.317, 0.8978, 0.1858, -0.3992, 0.3676, 0.3454, -0.8635, 0.745, 0.2787, -0.606, 0.7454, 0.4095, -0.5259, 0.3658, 0.5928, -0.7175, 0.3676, -0.3453, -0.8635, 0.3658, -0.5928, -0.7175, 0.7455, -0.4095, -0.5259, 0.745, -0.2787, -0.606, 0.9736, -0.1615, -0.1615, 0.8978, -0.1858, -0.3992, 0.8939, -0.317, -0.317, 0.8978, -0.3992, -0.1858, 0.3676, -0.8635, -0.3454, 0.745, -0.606, -0.2787, 0.7455, -0.5259, -0.4095, 0.3658, -0.7175, -0.5928, 0.3454, -0.3676, -0.8635, 0.2787, -0.745, -0.606, 0.4095, -0.7454, -0.5259, 0.5928, -0.3658, -0.7175, 0.8635, -0.3676, -0.3453, 0.7175, -0.3658, -0.5928, 0.5259, -0.7455, -0.4095, 0.606, -0.745, -0.2787, 0.1615, -0.9736, -0.1615, 0.3992, -0.8978, -0.1858, 0.317, -0.8939, -0.317, 0.1858, -0.8978, -0.3992, -0.3453, -0.3676, -0.8635, -0.5928, -0.3658, -0.7175, -0.4095, -0.7454, -0.5259, -0.2787, -0.745, -0.606, -0.1615, -0.9736, -0.1615, -0.1858, -0.8978, -0.3992, -0.317, -0.8939, -0.317, -0.3992, -0.8978, -0.1858, -0.8635, -0.3676, -0.3454, -0.606, -0.745, -0.2787, -0.5259, -0.7455, -0.4095, -0.7175, -0.3658, -0.5928, 0.2655, 0.9085, 0.3227, 0.5354, 0.7629, 0.3624, 0.4203, 0.65, 0.6331, 0.2563, 0.751, 0.6085, 0.07625, 0.1654, 0.9833, 0.1423, 0.4994, 0.8546, 0.3012, 0.3902, 0.8701, 0.08125, 0.1698, 0.9821, 0.1654, 0.07623, 0.9833, 0.1698, 0.08126, 0.9821, 0.3901, 0.3012, 0.8701, 0.4994, 0.1423, 0.8546, 0.9085, 0.2655, 0.3227, 0.751, 0.2563, 0.6085, 0.65, 0.4203, 0.6331, 0.7629, 0.5354, 0.3624, 0.2655, -0.9085, 0.3227, 0.2563, -0.751, 0.6085, 0.4203, -0.65, 0.6331, 0.5354, -0.7629, 0.3624, 0.9085, -0.2655, 0.3227, 0.7629, -0.5354, 0.3624, 0.65, -0.4203, 0.6331, 0.751, -0.2563, 0.6085, 0.1654, -0.07625, 0.9833, 0.4994, -0.1423, 0.8546, 0.3902, -0.3012, 0.8701, 0.1698, -0.08125, 0.9821, 0.07623, -0.1654, 0.9833, 0.08126, -0.1698, 0.9821, 0.3012, -0.3901, 0.8701, 0.1423, -0.4994, 0.8546, -0.9085, -0.2655, 0.3227, -0.751, -0.2563, 0.6085, -0.65, -0.4203, 0.6331, -0.7629, -0.5354, 0.3624, -0.2655, -0.9085, 0.3227, -0.5354, -0.7629, 0.3624, -0.4203, -0.65, 0.6331, -0.2563, -0.751, 0.6085, -0.07625, -0.1654, 0.9833, -0.1423, -0.4994, 0.8546, -0.3012, -0.3902, 0.8701, -0.08126, -0.1698, 0.9821, -0.1654, -0.07623, 0.9833, -0.1698, -0.08126, 0.9821, -0.3901, -0.3012, 0.8701, -0.4994, -0.1423, 0.8546, -0.9085, 0.2655, 0.3227, -0.7629, 0.5354, 0.3624, -0.65, 0.4203, 0.6331, -0.751, 0.2563, 0.6085, -0.1654, 0.07623, 0.9833, -0.4994, 0.1423, 0.8546, -0.3902, 0.3012, 0.8701, -0.1698, 0.08125, 0.9821, -0.07623, 0.1654, 0.9833, -0.08126, 0.1698, 0.9821, -0.3012, 0.3901, 0.8701, -0.1423, 0.4994, 0.8546, -0.2655, 0.9085, 0.3227, -0.2563, 0.751, 0.6085, -0.4203, 0.65, 0.6331, -0.5354, 0.7629, 0.3624, -0.1966, 0.126, -0.9724, -0.616, 0.08405, -0.7833, -0.616, -0.08404, -0.7833, -0.1966, -0.126, -0.9724, -0.8703, 0.08145, -0.4857, -0.9653, 0.06066, -0.2541, -0.9653, -0.06065, -0.2541, -0.8703, -0.08145, -0.4857, -0.1966, -0.9724, -0.126, -0.616, -0.7833, -0.08405, -0.4077, -0.7326, -0.545, -0.2297, -0.8064, -0.545, -0.8703, -0.4857, -0.08145, -0.9653, -0.2541, -0.06066, -0.8526, -0.2592, -0.4538, -0.7326, -0.4077, -0.545, 0.1966, -0.126, -0.9724, 0.616, -0.08405, -0.7833, 0.616, 0.08404, -0.7833, 0.1966, 0.126, -0.9724, 0.8703, -0.08145, -0.4857, 0.9653, -0.06066, -0.2541, 0.9653, 0.06065, -0.2541, 0.8703, 0.08145, -0.4857, -0.8526, -0.2592, -0.4538, -0.7326, -0.4077, -0.545, -0.8225, -0.5428, 0.17, -0.9586, -0.2655, 0.1026, -0.4077, -0.7326, -0.545, -0.2592, -0.8526, -0.4538, -0.2655, -0.9586, 0.1026, -0.5428, -0.8225, 0.17, -0.9586, 0.2655, 0.1026, -0.8225, 0.5428, 0.17, -0.7326, 0.4077, -0.545, -0.8526, 0.2592, -0.4538, -0.5428, 0.8225, 0.17, -0.2655, 0.9586, 0.1026, -0.2592, 0.8526, -0.4538, -0.4077, 0.7326, -0.545, 0.126, 0.1966, -0.9724, 0.08405, 0.616, -0.7833, -0.08404, 0.616, -0.7833, -0.126, 0.1966, -0.9724, 0.08145, 0.8703, -0.4857, 0.06066, 0.9653, -0.2541, -0.06065, 0.9653, -0.2541, -0.08145, 0.8703, -0.4857, 0.2592, -0.8526, -0.4538, 0.4077, -0.7326, -0.545, 0.4857, -0.8703, -0.08145, 0.2541, -0.9653, -0.06066, 0.7326, -0.4077, -0.545, 0.8064, -0.2297, -0.545, 0.9724, -0.1966, -0.126, 0.7833, -0.616, -0.08405, -0.126, -0.1966, -0.9724, -0.08405, -0.616, -0.7833, 0.08404, -0.616, -0.7833, 0.126, -0.1966, -0.9724, -0.08145, -0.8703, -0.4857, -0.06066, -0.9653, -0.2541, 0.06065, -0.9653, -0.2541, 0.08145, -0.8703, -0.4857, 0.8064, 0.2297, -0.545, 0.7326, 0.4077, -0.545, 0.7833, 0.616, -0.08404, 0.9724, 0.1966, -0.126, 0.4077, 0.7326, -0.545, 0.2592, 0.8526, -0.4538, 0.2541, 0.9653, -0.06065, 0.4857, 0.8703, -0.08145, -0.8064, -0.2297, -0.545, -0.7326, -0.4077, -0.545, -0.7833, -0.616, -0.08404, -0.9724, -0.1966, -0.126, -0.4077, -0.7326, -0.545, -0.2592, -0.8526, -0.4538, -0.2541, -0.9653, -0.06065, -0.4857, -0.8703, -0.08145, -0.2592, 0.8526, -0.4538, -0.4077, 0.7326, -0.545, -0.4857, 0.8703, -0.08145, -0.2541, 0.9653, -0.06066, -0.7326, 0.4077, -0.545, -0.8064, 0.2297, -0.545, -0.9724, 0.1966, -0.126, -0.7833, 0.616, -0.08405, -0.2297, 0.8064, -0.545, -0.4077, 0.7326, -0.545, -0.616, 0.7833, -0.08404, -0.1966, 0.9724, -0.126, -0.7326, 0.4077, -0.545, -0.8526, 0.2592, -0.4538, -0.9653, 0.2541, -0.06065, -0.8703, 0.4857, -0.08145, -0.9653, -0.06065, -0.2541, -0.8703, -0.08145, -0.4857, -0.8703, 0.08145, -0.4857, -0.9653, 0.06066, -0.2541, -0.616, -0.08404, -0.7833, -0.1966, -0.126, -0.9724, -0.1966, 0.126, -0.9724, -0.616, 0.08405, -0.7833, -0.8526, -0.2592, -0.4538, -0.7326, -0.4077, -0.545, -0.8703, -0.4857, -0.08145, -0.9653, -0.2541, -0.06066, -0.4077, -0.7326, -0.545, -0.2297, -0.8064, -0.545, -0.1966, -0.9724, -0.126, -0.616, -0.7833, -0.08405, 0.8064, 0.2297, -0.545, 0.7326, 0.4077, -0.545, 0.7833, 0.616, -0.08404, 0.9724, 0.1966, -0.126, 0.4077, 0.7326, -0.545, 0.2592, 0.8526, -0.4538, 0.2541, 0.9653, -0.06065, 0.4857, 0.8703, -0.08145, -0.06065, 0.9653, -0.2541, -0.08145, 0.8703, -0.4857, 0.08145, 0.8703, -0.4857, 0.06066, 0.9653, -0.2541, -0.08404, 0.616, -0.7833, -0.126, 0.1966, -0.9724, 0.126, 0.1966, -0.9724, 0.08405, 0.616, -0.7833, -0.2592, 0.8526, -0.4538, -0.4077, 0.7326, -0.545, -0.4857, 0.8703, -0.08145, -0.2541, 0.9653, -0.06066, -0.7326, 0.4077, -0.545, -0.8064, 0.2297, -0.545, -0.9724, 0.1966, -0.126, -0.7833, 0.616, -0.08405, 0.1966, 0.9724, -0.126, 0.616, 0.7833, -0.08405, 0.4077, 0.7326, -0.545, 0.2297, 0.8064, -0.545, 0.8703, 0.4857, -0.08145, 0.9653, 0.2541, -0.06066, 0.8526, 0.2592, -0.4538, 0.7326, 0.4077, -0.545, 0.9653, 0.06065, -0.2541, 0.8703, 0.08145, -0.4857, 0.8703, -0.08145, -0.4857, 0.9653, -0.06066, -0.2541, 0.616, 0.08404, -0.7833, 0.1966, 0.126, -0.9724, 0.1966, -0.126, -0.9724, 0.616, -0.08405, -0.7833, 0.9653, -0.2541, -0.06065, 0.8703, -0.4857, -0.08145, 0.7326, -0.4077, -0.545, 0.8526, -0.2592, -0.4538, 0.616, -0.7833, -0.08404, 0.1966, -0.9724, -0.126, 0.2297, -0.8064, -0.545, 0.4077, -0.7326, -0.545, 0.06065, -0.9653, -0.2541, 0.08145, -0.8703, -0.4857, -0.08145, -0.8703, -0.4857, -0.06066, -0.9653, -0.2541, 0.08404, -0.616, -0.7833, 0.126, -0.1966, -0.9724, -0.126, -0.1966, -0.9724, -0.08405, -0.616, -0.7833, 0.2592, -0.8526, -0.4538, 0.4077, -0.7326, -0.545, 0.4857, -0.8703, -0.08145, 0.2541, -0.9653, -0.06066, 0.7326, -0.4077, -0.545, 0.8064, -0.2297, -0.545, 0.9724, -0.1966, -0.126, 0.7833, -0.616, -0.08405, -0.8064, -0.2297, -0.545, -0.7326, -0.4077, -0.545, -0.7833, -0.616, -0.08404, -0.9724, -0.1966, -0.126, -0.4077, -0.7326, -0.545, -0.2592, -0.8526, -0.4538, -0.2541, -0.9653, -0.06065, -0.4857, -0.8703, -0.08145, 0.2722, -0.9581, 0.08863, 0.5482, -0.8263, 0.1297, 0.4077, -0.7326, -0.545, 0.2592, -0.8526, -0.4538, 0.8263, -0.5482, 0.1297, 0.9581, -0.2722, 0.08863, 0.8526, -0.2592, -0.4538, 0.7326, -0.4077, -0.545, 0.9581, 0.2722, 0.08863, 0.8263, 0.5482, 0.1297, 0.7326, 0.4077, -0.545, 0.8526, 0.2592, -0.4538, 0.5482, 0.8263, 0.1297, 0.2722, 0.9581, 0.08863, 0.2592, 0.8526, -0.4538, 0.4077, 0.7326, -0.545, -0.9581, -0.2722, 0.08863, -0.8263, -0.5482, 0.1297, -0.7326, -0.4077, -0.545, -0.8526, -0.2592, -0.4538, -0.5482, -0.8263, 0.1297, -0.2722, -0.9581, 0.08863, -0.2592, -0.8526, -0.4538, -0.4077, -0.7326, -0.545, 0.9563, -0.07867, 0.2815, 0.8152, -0.07081, 0.5748, 0.8152, 0.07082, 0.5748, 0.9563, 0.07868, 0.2815, 0.5316, -0.07007, 0.8441, 0.2001, -0.004716, 0.9798, 0.2001, 0.004724, 0.9798, 0.5316, 0.07008, 0.8441, -0.2722, 0.9581, 0.08863, -0.5482, 0.8263, 0.1297, -0.4077, 0.7326, -0.545, -0.2592, 0.8526, -0.4538, -0.8263, 0.5482, 0.1297, -0.9581, 0.2722, 0.08863, -0.8526, 0.2592, -0.4538, -0.7326, 0.4077, -0.545, -0.07867, -0.9563, 0.2815, -0.07081, -0.8152, 0.5748, 0.07082, -0.8152, 0.5748, 0.07868, -0.9563, 0.2815, -0.07007, -0.5316, 0.8441, -0.004716, -0.2001, 0.9798, 0.004725, -0.2001, 0.9798, 0.07008, -0.5316, 0.8441, -0.004724, 0.2001, 0.9798, -0.07008, 0.5316, 0.8441, 0.07007, 0.5316, 0.8441, 0.004716, 0.2001, 0.9798, -0.07082, 0.8152, 0.5748, -0.07868, 0.9563, 0.2815, 0.07867, 0.9563, 0.2815, 0.07081, 0.8152, 0.5748, -0.9563, 0.07867, 0.2815, -0.8152, 0.07081, 0.5748, -0.8152, -0.07082, 0.5748, -0.9563, -0.07868, 0.2815, -0.5316, 0.07007, 0.8441, -0.2001, 0.004716, 0.9798, -0.2001, -0.004724, 0.9798, -0.5316, -0.07008, 0.8441, -0.1901, -0.004709, 0.9818, -0.514, 0.05422, 0.8561, -0.514, -0.05422, 0.8561, -0.1901, 0.004701, 0.9818, -0.8031, 0.05525, 0.5932, -0.9529, 0.07124, 0.2947, -0.9529, -0.07125, 0.2947, -0.8031, -0.05526, 0.5932, 0.07125, -0.9529, 0.2947, 0.05526, -0.8031, 0.5932, -0.05525, -0.8031, 0.5932, -0.07124, -0.9529, 0.2947, 0.05422, -0.514, 0.8561, -0.0047, -0.1901, 0.9818, 0.004709, -0.1901, 0.9818, -0.05422, -0.514, 0.8561, -0.2297, 0.8064, -0.545, -0.4077, 0.7326, -0.545, -0.616, 0.7833, -0.08404, -0.1966, 0.9724, -0.126, -0.7326, 0.4077, -0.545, -0.8526, 0.2592, -0.4538, -0.9653, 0.2541, -0.06065, -0.8703, 0.4857, -0.08145, 0.2592, -0.8526, -0.4538, 0.4077, -0.7326, -0.545, 0.5428, -0.8225, 0.17, 0.2655, -0.9586, 0.1026, 0.7326, -0.4077, -0.545, 0.8526, -0.2592, -0.4538, 0.9586, -0.2655, 0.1026, 0.8225, -0.5428, 0.17, 0.8526, 0.2592, -0.4538, 0.7326, 0.4077, -0.545, 0.8703, 0.4857, -0.08145, 0.9653, 0.2541, -0.06066, 0.4077, 0.7326, -0.545, 0.2297, 0.8064, -0.545, 0.1966, 0.9724, -0.126, 0.616, 0.7833, -0.08405, 0.2297, -0.8064, -0.545, 0.4077, -0.7326, -0.545, 0.616, -0.7833, -0.08404, 0.1966, -0.9724, -0.126, 0.7326, -0.4077, -0.545, 0.8526, -0.2592, -0.4538, 0.9653, -0.2541, -0.06065, 0.8703, -0.4857, -0.08145, 0.2655, 0.9586, 0.1026, 0.5428, 0.8225, 0.17, 0.4077, 0.7326, -0.545, 0.2592, 0.8526, -0.4538, 0.8225, 0.5428, 0.17, 0.9586, 0.2655, 0.1026, 0.8526, 0.2592, -0.4538, 0.7326, 0.4077, -0.545, -0.004709, 0.1901, 0.9818, 0.05422, 0.514, 0.8561, -0.05422, 0.514, 0.8561, 0.0047, 0.1901, 0.9818, 0.05525, 0.8031, 0.5932, 0.07124, 0.9529, 0.2947, -0.07125, 0.9529, 0.2947, -0.05526, 0.8031, 0.5932, 0.1901, 0.004709, 0.9818, 0.514, -0.05422, 0.8561, 0.514, 0.05422, 0.8561, 0.1901, -0.0047, 0.9818, 0.8031, -0.05525, 0.5932, 0.9529, -0.07124, 0.2947, 0.9529, 0.07125, 0.2947, 0.8031, 0.05526, 0.5932, 0.8912, -0.04324, -0.4516, 0.8912, 0.04324, -0.4516, 0.9922, 0.07133, 0.1021, 0.9922, -0.07133, 0.1021, 0.8912, -0.04324, -0.4516, 0.8912, 0.04324, -0.4516, 0.9964, 0.06023, -0.06023, 0.9964, -0.06023, -0.06023, 0.1518, 0.1518, -0.9767, 0.04052, 0.3097, -0.95, 0.04055, 0.3097, -0.95, 0.1518, 0.1518, -0.9767, 0.2147, 1.765e-05, -0.9767, 0.1518, -0.1518, -0.9767, 0.04054, -0.3097, -0.95, -0.04055, -0.3097, -0.95, -0.1518, -0.1518, -0.9767, -0.3097, -0.04054, -0.95, -0.3097, 0.04055, -0.95, -0.1518, 0.1518, -0.9767, 8.091e-06, 0.2147, -0.9767, 0.1518, 0.1518, -0.9767, 0.3097, 0.04054, -0.95, 0.3097, 0.04053, -0.95, 0.1518, -0.1518, -0.9767, 0.3097, -0.04052, -0.95, 0.3097, -0.04055, -0.95, 0.1518, -0.1518, -0.9767, -8.091e-06, -0.2147, -0.9767, -0.1518, -0.1518, -0.9767, -0.3097, -0.04054, -0.95, -0.3097, 0.04055, -0.95, -0.1518, 0.1518, -0.9767, -0.04054, 0.3097, -0.95, 0.04055, 0.3097, -0.95, 0.1518, 0.1518, -0.9767, 0.2147, -8.278e-06, -0.9767, 0.1518, -0.1518, -0.9767, 0.04054, -0.3097, -0.95, 0.04053, -0.3097, -0.95, 0.04054, -0.3097, -0.95, -0.04055, -0.3097, -0.95, -0.1518, -0.1518, -0.9767, -0.2147, -1.765e-05, -0.9767, -0.1518, 0.1518, -0.9767, -0.04054, 0.3097, -0.95, -0.04053, 0.3097, -0.95, -0.1518, 0.1518, -0.9767, -0.3097, 0.04052, -0.95, -0.3097, 0.04055, -0.95, -0.1518, 0.1518, -0.9767, 8.091e-06, 0.2147, -0.9767, 0.1518, 0.1518, -0.9767, 0.3097, 0.04054, -0.95, 0.3097, -0.04055, -0.95, 0.1518, -0.1518, -0.9767])] * 3)])

# ---- objects
ob_cube = bpy.data.objects.new('Cube', me_cube)

# ---- transforms, parenting, visibility, modifiers, constraints
ob_cube.location = (0.0, 0.0, 0.0)
ob_cube.lock_rotations_4d = False
ob_cube.empty_display_type = 'ARROWS'
ob_cube.lineart.crease_threshold = 0.0

# ---- collection membership
col_collection.objects.link(ob_cube)

# ---- scene / render settings (as saved in the file)
scene.frame_start = 1; scene.frame_end = 250; scene.frame_set(1)
scene.render.engine = 'BLENDER_EEVEE_NEXT'
scene.cycles.use_denoising = False
scene.cycles.samples = 128
scene.cycles.sampling_pattern = 'TABULATED_SOBOL'
scene.cycles.use_adaptive_sampling = False
scene.cycles.use_light_tree = False
scene.view_settings.view_transform = 'Filmic'
bpy.context.view_layer.update()

# ---- added for rendering (the .blend has no active camera and no usable light): camera, sun
cam_auto = bpy.data.cameras.new('AutoCamera')
cam_auto.lens = 50.0
cam_auto.sensor_width = 36.0
cam_auto.clip_end = 1000.0
ob_auto_camera = bpy.data.objects.new('AutoCamera', cam_auto)
scene.collection.objects.link(ob_auto_camera)
ob_auto_camera.location = (3.20507, -3.84609, 3.56406)
ob_auto_camera.rotation_euler = (1.09748, -7.21219e-08, 0.694738)
scene.camera = ob_auto_camera
light_auto_sun = bpy.data.lights.new('AutoSun', 'SUN')
light_auto_sun.energy = 3.0
light_auto_sun.angle = 0.0523599
ob_auto_sun = bpy.data.objects.new('AutoSun', light_auto_sun)
scene.collection.objects.link(ob_auto_sun)
ob_auto_sun.rotation_euler = (0.872665, 0.174533, 0.523599)
bpy.context.view_layer.update()
